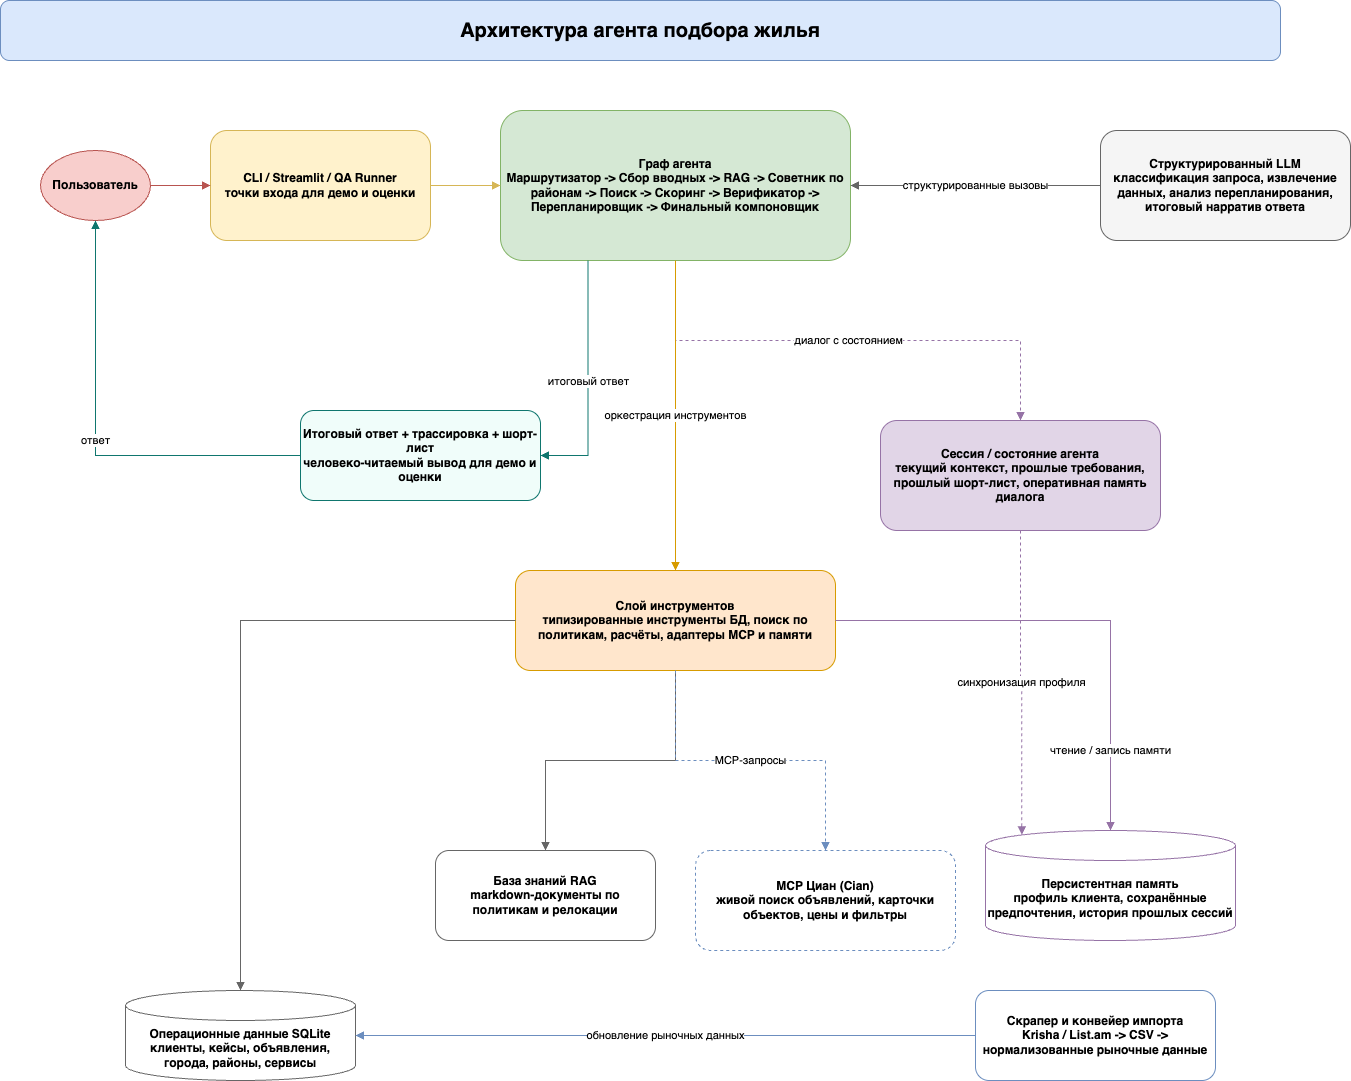

The diagram above was exported from draw.io. Its source (the exported page's mxGraphModel, read from the mxfile embedded in the PNG):
<mxGraphModel dx="1236" dy="793" grid="1" gridSize="10" guides="1" tooltips="1" connect="1" arrows="1" fold="1" page="1" pageScale="1" pageWidth="1400" pageHeight="900" math="0" shadow="0">
  <root>
    <mxCell id="0" />
    <mxCell id="1" parent="0" />
    <mxCell id="2" value="Архитектура агента подбора жилья" style="rounded=1;whiteSpace=wrap;html=1;fillColor=#dae8fc;strokeColor=#6c8ebf;fontSize=20;fontStyle=1;" parent="1" vertex="1">
      <mxGeometry x="30" y="20" width="1280" height="60" as="geometry" />
    </mxCell>
    <mxCell id="10" value="Пользователь" style="ellipse;whiteSpace=wrap;html=1;fillColor=#f8cecc;strokeColor=#b85450;fontStyle=1;" parent="1" vertex="1">
      <mxGeometry x="70" y="170" width="110" height="70" as="geometry" />
    </mxCell>
    <mxCell id="11" value="CLI / Streamlit / QA Runner&#10;точки входа для демо и оценки" style="rounded=1;whiteSpace=wrap;html=1;fillColor=#fff2cc;strokeColor=#d6b656;fontStyle=1;" parent="1" vertex="1">
      <mxGeometry x="240" y="150" width="220" height="110" as="geometry" />
    </mxCell>
    <mxCell id="12" value="Граф агента&#10;Маршрутизатор -&gt; Сбор вводных -&gt; RAG -&gt; Советник по районам -&gt; Поиск -&gt; Скоринг -&gt; Верификатор -&gt; Перепланировщик -&gt; Финальный компоновщик" style="rounded=1;whiteSpace=wrap;html=1;fillColor=#d5e8d4;strokeColor=#82b366;fontStyle=1;" parent="1" vertex="1">
      <mxGeometry x="530" y="130" width="350" height="150" as="geometry" />
    </mxCell>
    <mxCell id="13" value="Сессия / состояние агента&#10;текущий контекст, прошлые требования, прошлый шорт-лист, оперативная память диалога" style="rounded=1;whiteSpace=wrap;html=1;fillColor=#e1d5e7;strokeColor=#9673a6;fontStyle=1;" parent="1" vertex="1">
      <mxGeometry x="910" y="440" width="280" height="110" as="geometry" />
    </mxCell>
    <mxCell id="14" value="Структурированный LLM&#10;классификация запроса, извлечение данных, анализ перепланирования, итоговый нарратив ответа" style="rounded=1;whiteSpace=wrap;html=1;fillColor=#f5f5f5;strokeColor=#666666;fontStyle=1;" parent="1" vertex="1">
      <mxGeometry x="1130" y="150" width="250" height="110" as="geometry" />
    </mxCell>
    <mxCell id="15" value="Слой инструментов&#10;типизированные инструменты БД, поиск по политикам, расчёты, адаптеры MCP и памяти" style="rounded=1;whiteSpace=wrap;html=1;fillColor=#ffe6cc;strokeColor=#d79b00;fontStyle=1;" parent="1" vertex="1">
      <mxGeometry x="545" y="590" width="320" height="100" as="geometry" />
    </mxCell>
    <mxCell id="16" value="Операционные данные SQLite&#10;клиенты, кейсы, объявления, города, районы, сервисы" style="shape=cylinder3;whiteSpace=wrap;html=1;boundedLbl=1;fillColor=#ffffff;strokeColor=#666666;fontStyle=1;" parent="1" vertex="1">
      <mxGeometry x="155" y="1010" width="230" height="90" as="geometry" />
    </mxCell>
    <mxCell id="17" value="База знаний RAG&#10;markdown-документы по политикам и релокации" style="rounded=1;whiteSpace=wrap;html=1;fillColor=#ffffff;strokeColor=#666666;fontStyle=1;" parent="1" vertex="1">
      <mxGeometry x="465" y="870" width="220" height="90" as="geometry" />
    </mxCell>
    <mxCell id="18" value="MCP Циан (Cian)&#10;живой поиск объявлений, карточки объектов, цены и фильтры" style="rounded=1;whiteSpace=wrap;html=1;fillColor=#ffffff;strokeColor=#6c8ebf;dashed=1;fontStyle=1;" parent="1" vertex="1">
      <mxGeometry x="725" y="870" width="260" height="100" as="geometry" />
    </mxCell>
    <mxCell id="19" value="Скрапер и конвейер импорта&#10;Krisha / List.am -&gt; CSV -&gt; нормализованные рыночные данные" style="rounded=1;whiteSpace=wrap;html=1;fillColor=#ffffff;strokeColor=#6c8ebf;fontStyle=1;" parent="1" vertex="1">
      <mxGeometry x="1005" y="1010" width="240" height="90" as="geometry" />
    </mxCell>
    <mxCell id="20" value="Итоговый ответ + трассировка + шорт-лист&#10;человеко-читаемый вывод для демо и оценки" style="rounded=1;whiteSpace=wrap;html=1;fillColor=#f0fdfa;strokeColor=#0f766e;fontStyle=1;" parent="1" vertex="1">
      <mxGeometry x="330" y="430" width="240" height="90" as="geometry" />
    </mxCell>
    <mxCell id="21" value="Персистентная память&#10;профиль клиента, сохранённые предпочтения, история прошлых сессий" style="shape=cylinder3;whiteSpace=wrap;html=1;boundedLbl=1;fillColor=#ffffff;strokeColor=#9673a6;fontStyle=1;" parent="1" vertex="1">
      <mxGeometry x="1015" y="850" width="250" height="110" as="geometry" />
    </mxCell>
    <mxCell id="100" style="edgeStyle=orthogonalEdgeStyle;rounded=0;orthogonalLoop=1;jettySize=auto;html=1;endArrow=block;endFill=1;strokeColor=#b85450;" parent="1" source="10" target="11" edge="1">
      <mxGeometry relative="1" as="geometry" />
    </mxCell>
    <mxCell id="101" style="edgeStyle=orthogonalEdgeStyle;rounded=0;orthogonalLoop=1;jettySize=auto;html=1;endArrow=block;endFill=1;strokeColor=#d6b656;" parent="1" source="11" target="12" edge="1">
      <mxGeometry relative="1" as="geometry" />
    </mxCell>
    <mxCell id="102" value="диалог с состоянием" style="edgeStyle=orthogonalEdgeStyle;rounded=0;orthogonalLoop=1;jettySize=auto;html=1;endArrow=block;endFill=1;strokeColor=#9673a6;dashed=1;exitX=0.5;exitY=1;exitDx=0;exitDy=0;" parent="1" source="12" target="13" edge="1">
      <mxGeometry relative="1" as="geometry" />
    </mxCell>
    <mxCell id="103" value="структурированные вызовы" style="edgeStyle=orthogonalEdgeStyle;rounded=0;orthogonalLoop=1;jettySize=auto;html=1;endArrow=block;endFill=1;strokeColor=#666666;" parent="1" source="14" target="12" edge="1">
      <mxGeometry relative="1" as="geometry" />
    </mxCell>
    <mxCell id="104" value="оркестрация инструментов" style="edgeStyle=orthogonalEdgeStyle;rounded=0;orthogonalLoop=1;jettySize=auto;html=1;endArrow=block;endFill=1;strokeColor=#d79b00;" parent="1" source="12" target="15" edge="1">
      <mxGeometry relative="1" as="geometry" />
    </mxCell>
    <mxCell id="105" style="edgeStyle=orthogonalEdgeStyle;rounded=0;orthogonalLoop=1;jettySize=auto;html=1;endArrow=block;endFill=1;strokeColor=#666666;" parent="1" source="15" target="16" edge="1">
      <mxGeometry relative="1" as="geometry" />
    </mxCell>
    <mxCell id="106" style="edgeStyle=orthogonalEdgeStyle;rounded=0;orthogonalLoop=1;jettySize=auto;html=1;endArrow=block;endFill=1;strokeColor=#666666;" parent="1" source="15" target="17" edge="1">
      <mxGeometry relative="1" as="geometry" />
    </mxCell>
    <mxCell id="107" value="MCP-запросы" style="edgeStyle=orthogonalEdgeStyle;rounded=0;orthogonalLoop=1;jettySize=auto;html=1;endArrow=block;endFill=1;strokeColor=#6c8ebf;dashed=1;" parent="1" source="15" target="18" edge="1">
      <mxGeometry relative="1" as="geometry" />
    </mxCell>
    <mxCell id="108" value="обновление рыночных данных" style="edgeStyle=orthogonalEdgeStyle;rounded=0;orthogonalLoop=1;jettySize=auto;html=1;endArrow=block;endFill=1;strokeColor=#6c8ebf;" parent="1" source="19" target="16" edge="1">
      <mxGeometry relative="1" as="geometry" />
    </mxCell>
    <mxCell id="109" value="итоговый ответ" style="edgeStyle=orthogonalEdgeStyle;rounded=0;orthogonalLoop=1;jettySize=auto;html=1;endArrow=block;endFill=1;strokeColor=#0f766e;exitX=0.25;exitY=1;exitDx=0;exitDy=0;entryX=1;entryY=0.5;entryDx=0;entryDy=0;" parent="1" source="12" target="20" edge="1">
      <mxGeometry relative="1" as="geometry" />
    </mxCell>
    <mxCell id="110" value="ответ" style="edgeStyle=orthogonalEdgeStyle;rounded=0;orthogonalLoop=1;jettySize=auto;html=1;endArrow=block;endFill=1;strokeColor=#0f766e;" parent="1" source="20" target="10" edge="1">
      <mxGeometry relative="1" as="geometry" />
    </mxCell>
    <mxCell id="111" value="чтение / запись памяти" style="edgeStyle=orthogonalEdgeStyle;rounded=0;orthogonalLoop=1;jettySize=auto;html=1;endArrow=block;endFill=1;strokeColor=#9673a6;" parent="1" source="15" target="21" edge="1">
      <mxGeometry x="0.6701" relative="1" as="geometry">
        <mxPoint as="offset" />
      </mxGeometry>
    </mxCell>
    <mxCell id="112" value="синхронизация профиля" style="edgeStyle=orthogonalEdgeStyle;rounded=0;orthogonalLoop=1;jettySize=auto;html=1;endArrow=block;endFill=1;strokeColor=#9673a6;dashed=1;entryX=0.145;entryY=0;entryDx=0;entryDy=4.35;entryPerimeter=0;" parent="1" source="13" target="21" edge="1">
      <mxGeometry relative="1" as="geometry" />
    </mxCell>
  </root>
</mxGraphModel>